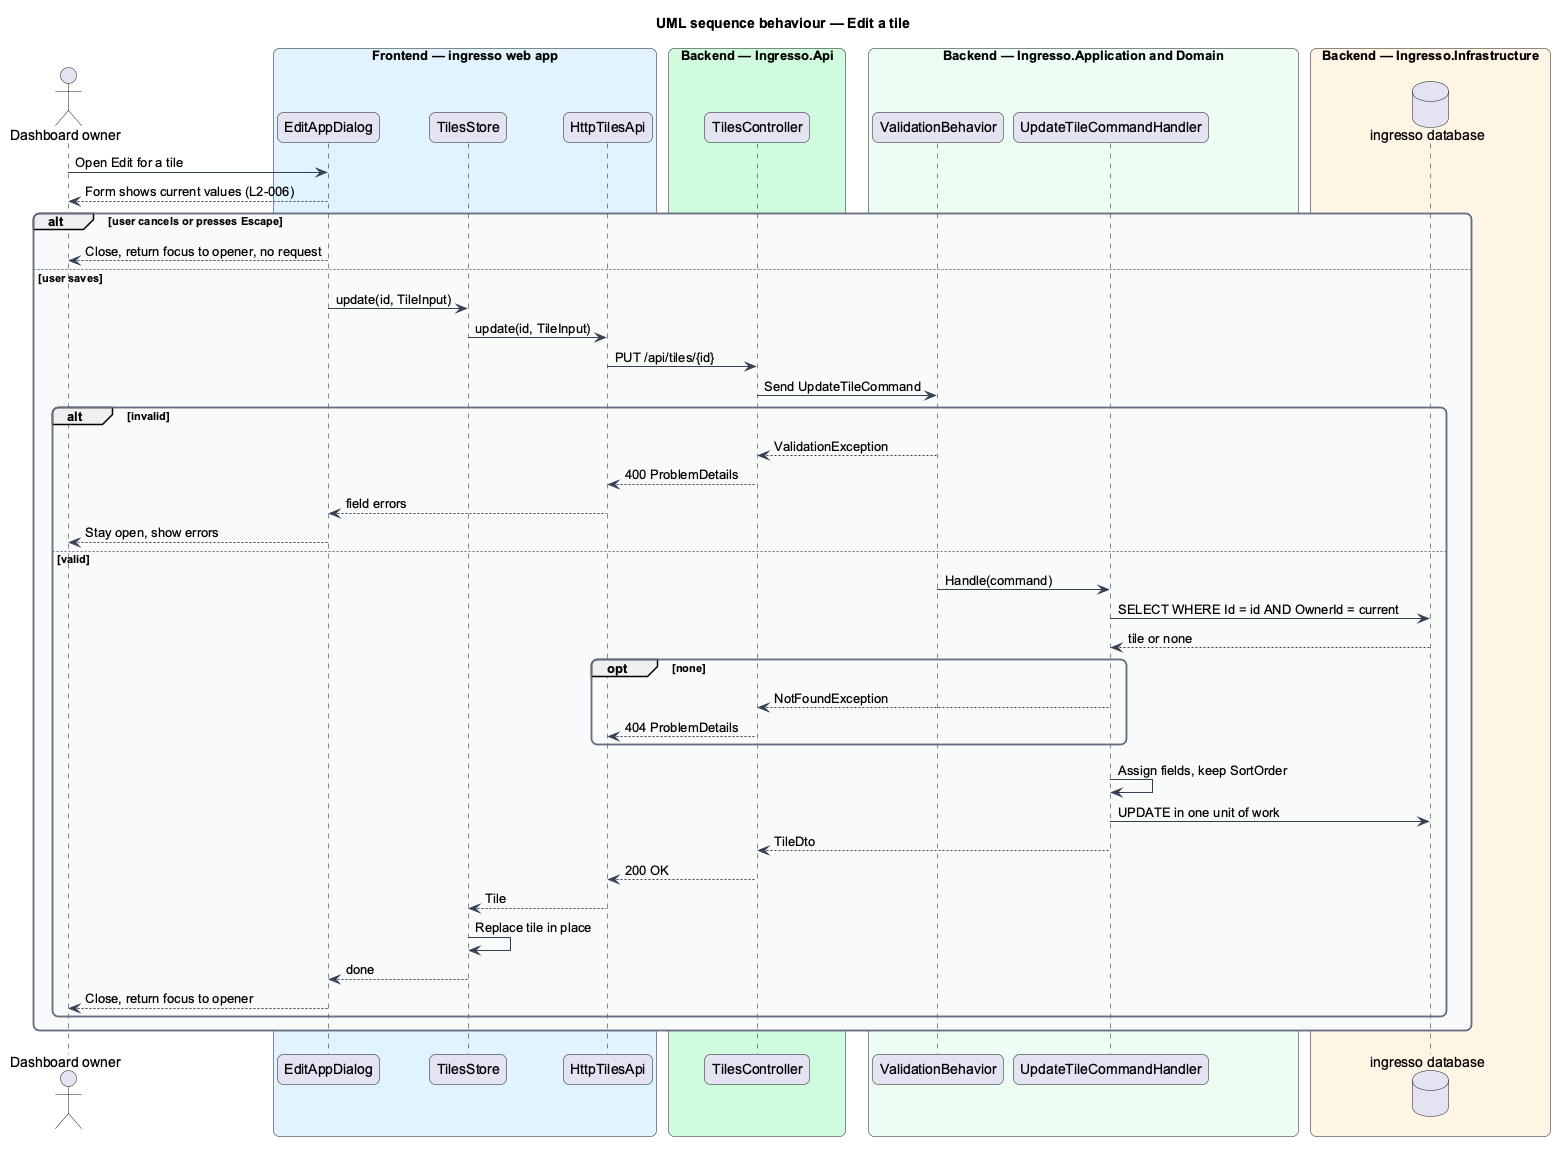

The diagram above was rendered by PlantUML. Its source (embedded in the PNG):
@startuml
title UML sequence behaviour — Edit a tile
skinparam backgroundColor #FFFFFF
skinparam shadowing false
skinparam roundcorner 12
skinparam defaultFontName Arial
skinparam ArrowColor #344054
skinparam rectangle {
  BorderColor #344054
  FontColor #101828
}
skinparam package {
  BorderColor #667085
  FontColor #101828
  BackgroundColor #F9FAFB
}
actor "Dashboard owner" as actor
box "Frontend — ingresso web app" #E0F2FE
  participant "EditAppDialog" as dialog
  participant "TilesStore" as store
  participant "HttpTilesApi" as client
end box
box "Backend — Ingresso.Api" #D1FADF
  participant "TilesController" as controller
end box
box "Backend — Ingresso.Application and Domain" #ECFDF3
  participant "ValidationBehavior" as validation
  participant "UpdateTileCommandHandler" as handler
end box
box "Backend — Ingresso.Infrastructure" #FFF4E5
  database "ingresso database" as db
end box
actor -> dialog : Open Edit for a tile
dialog --> actor : Form shows current values (L2-006)
alt user cancels or presses Escape
  dialog --> actor : Close, return focus to opener, no request
else user saves
  dialog -> store : update(id, TileInput)
  store -> client : update(id, TileInput)
  client -> controller : PUT /api/tiles/{id}
  controller -> validation : Send UpdateTileCommand
  alt invalid
    validation --> controller : ValidationException
    controller --> client : 400 ProblemDetails
    client --> dialog : field errors
    dialog --> actor : Stay open, show errors
  else valid
    validation -> handler : Handle(command)
    handler -> db : SELECT WHERE Id = id AND OwnerId = current
    db --> handler : tile or none
    opt none
      handler --> controller : NotFoundException
      controller --> client : 404 ProblemDetails
    end
    handler -> handler : Assign fields, keep SortOrder
    handler -> db : UPDATE in one unit of work
    handler --> controller : TileDto
    controller --> client : 200 OK
    client --> store : Tile
    store -> store : Replace tile in place
    store --> dialog : done
    dialog --> actor : Close, return focus to opener
  end
end
@enduml